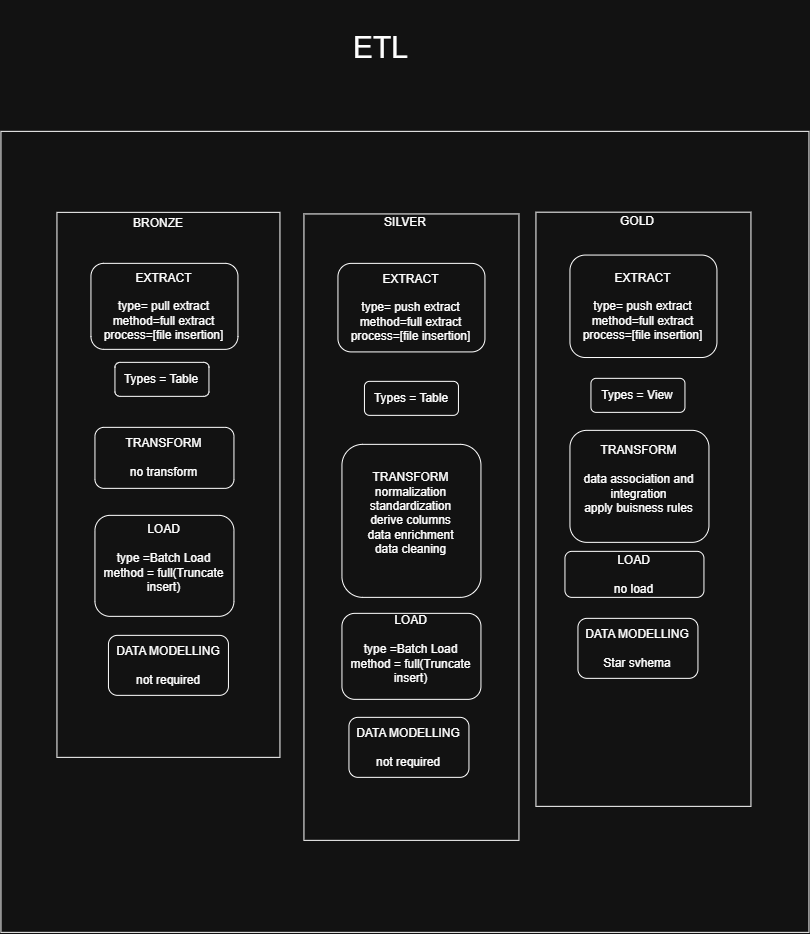

The diagram above was exported from draw.io. Its source (the exported page's mxGraphModel, read from the mxfile embedded in the PNG):
<mxGraphModel dx="1664" dy="1046" grid="0" gridSize="10" guides="1" tooltips="1" connect="1" arrows="1" fold="1" page="1" pageScale="1" pageWidth="850" pageHeight="1100" math="0" shadow="0">
  <root>
    <mxCell id="0" />
    <mxCell id="1" parent="0" />
    <mxCell id="KXfgwEQGja-DsR1LcWXT-58" parent="1" style="rounded=0;whiteSpace=wrap;html=1;" value="" vertex="1">
      <mxGeometry height="801" width="808" x="22" y="155" as="geometry" />
    </mxCell>
    <mxCell id="KXfgwEQGja-DsR1LcWXT-4" parent="1" style="rounded=0;whiteSpace=wrap;html=1;" value="" vertex="1">
      <mxGeometry height="545" width="223" x="78" y="236" as="geometry" />
    </mxCell>
    <mxCell id="KXfgwEQGja-DsR1LcWXT-3" parent="1" style="rounded=1;whiteSpace=wrap;html=1;" value="&lt;div&gt;&lt;br&gt;&lt;/div&gt;EXTRACT&lt;div&gt;&lt;br&gt;&lt;/div&gt;&lt;div&gt;type= pull extract&lt;/div&gt;&lt;div&gt;method=full extract&lt;/div&gt;&lt;div&gt;process=[file insertion]&lt;/div&gt;&lt;div&gt;&lt;br&gt;&lt;/div&gt;" vertex="1">
      <mxGeometry height="86" width="147" x="112" y="287" as="geometry" />
    </mxCell>
    <mxCell id="KXfgwEQGja-DsR1LcWXT-5" parent="1" style="text;html=1;whiteSpace=wrap;strokeColor=none;fillColor=none;align=center;verticalAlign=middle;rounded=0;" value="BRONZE" vertex="1">
      <mxGeometry height="56" width="108" x="126" y="219" as="geometry" />
    </mxCell>
    <mxCell id="KXfgwEQGja-DsR1LcWXT-6" parent="1" style="rounded=1;whiteSpace=wrap;html=1;" value="TRANSFORM&lt;div&gt;&lt;br&gt;&lt;/div&gt;&lt;div&gt;no transform&lt;/div&gt;" vertex="1">
      <mxGeometry height="61" width="139" x="116" y="451" as="geometry" />
    </mxCell>
    <mxCell id="KXfgwEQGja-DsR1LcWXT-7" parent="1" style="rounded=1;whiteSpace=wrap;html=1;" value="LOAD&lt;div&gt;&lt;br&gt;&lt;/div&gt;&lt;div&gt;type =Batch Load&lt;/div&gt;&lt;div&gt;method = full(Truncate insert)&lt;/div&gt;&lt;div&gt;&lt;br&gt;&lt;/div&gt;" vertex="1">
      <mxGeometry height="101" width="139" x="116" y="539" as="geometry" />
    </mxCell>
    <mxCell id="KXfgwEQGja-DsR1LcWXT-18" connectable="0" parent="1" style="group" value="" vertex="1">
      <mxGeometry height="647" width="215" x="325" y="217" as="geometry" />
    </mxCell>
    <mxCell id="KXfgwEQGja-DsR1LcWXT-8" parent="KXfgwEQGja-DsR1LcWXT-18" style="rounded=0;whiteSpace=wrap;html=1;" value="" vertex="1">
      <mxGeometry height="626.41" width="215" y="20.59" as="geometry" />
    </mxCell>
    <mxCell id="KXfgwEQGja-DsR1LcWXT-9" parent="KXfgwEQGja-DsR1LcWXT-18" style="rounded=1;whiteSpace=wrap;html=1;" value="&lt;div&gt;&lt;br&gt;&lt;/div&gt;EXTRACT&lt;div&gt;&lt;br&gt;&lt;/div&gt;&lt;div&gt;type= push extract&lt;/div&gt;&lt;div&gt;method=full extract&lt;/div&gt;&lt;div&gt;process=[file insertion]&lt;/div&gt;&lt;div&gt;&lt;br&gt;&lt;/div&gt;" vertex="1">
      <mxGeometry height="88.54986522911051" width="147" x="34" y="70.01617250673854" as="geometry" />
    </mxCell>
    <mxCell id="KXfgwEQGja-DsR1LcWXT-10" parent="KXfgwEQGja-DsR1LcWXT-18" style="text;html=1;whiteSpace=wrap;strokeColor=none;fillColor=none;align=center;verticalAlign=middle;rounded=0;" value="SILVER" vertex="1">
      <mxGeometry height="57.660377358490564" width="108" x="48" as="geometry" />
    </mxCell>
    <mxCell id="KXfgwEQGja-DsR1LcWXT-11" parent="KXfgwEQGja-DsR1LcWXT-18" style="rounded=1;whiteSpace=wrap;html=1;" value="TRANSFORM&lt;div&gt;normalization standardization&lt;/div&gt;&lt;div&gt;derive columns&lt;/div&gt;&lt;div&gt;data enrichment&lt;/div&gt;&lt;div&gt;data cleaning&lt;br&gt;&lt;div&gt;&lt;br&gt;&lt;/div&gt;&lt;/div&gt;" vertex="1">
      <mxGeometry height="153.02" width="139" x="38" y="251" as="geometry" />
    </mxCell>
    <mxCell id="KXfgwEQGja-DsR1LcWXT-12" parent="KXfgwEQGja-DsR1LcWXT-18" style="rounded=1;whiteSpace=wrap;html=1;" value="LOAD&lt;div&gt;&lt;br&gt;&lt;/div&gt;&lt;div&gt;type =Batch Load&lt;/div&gt;&lt;div&gt;method = full(Truncate insert)&lt;/div&gt;&lt;div&gt;&lt;br&gt;&lt;/div&gt;" vertex="1">
      <mxGeometry height="86" width="139" x="38" y="420" as="geometry" />
    </mxCell>
    <mxCell id="KXfgwEQGja-DsR1LcWXT-26" parent="KXfgwEQGja-DsR1LcWXT-18" style="rounded=1;whiteSpace=wrap;html=1;" value="Types = Table" vertex="1">
      <mxGeometry height="34" width="94" x="60.5" y="188" as="geometry" />
    </mxCell>
    <mxCell id="KXfgwEQGja-DsR1LcWXT-46" parent="KXfgwEQGja-DsR1LcWXT-18" style="rounded=1;whiteSpace=wrap;html=1;" value="DATA MODELLING&lt;div&gt;&lt;br&gt;&lt;/div&gt;&lt;div&gt;not required&lt;span style=&quot;color: rgba(0, 0, 0, 0); font-family: monospace; font-size: 0px; text-align: start; white-space: nowrap; background-color: transparent;&quot;&gt;%3CmxGraphModel%3E%3Croot%3E%3CmxCell%20id%3D%220%22%2F%3E%3CmxCell%20id%3D%221%22%20parent%3D%220%22%2F%3E%3CmxCell%20id%3D%222%22%20connectable%3D%220%22%20parent%3D%221%22%20style%3D%22group%22%20value%3D%22%22%20vertex%3D%221%22%3E%3CmxGeometry%20height%3D%22647%22%20width%3D%22215%22%20x%3D%22325%22%20y%3D%22217%22%20as%3D%22geometry%22%2F%3E%3C%2FmxCell%3E%3CmxCell%20id%3D%223%22%20parent%3D%222%22%20style%3D%22rounded%3D0%3BwhiteSpace%3Dwrap%3Bhtml%3D1%3B%22%20value%3D%22%22%20vertex%3D%221%22%3E%3CmxGeometry%20height%3D%22626.41%22%20width%3D%22215%22%20y%3D%2220.59%22%20as%3D%22geometry%22%2F%3E%3C%2FmxCell%3E%3CmxCell%20id%3D%224%22%20parent%3D%222%22%20style%3D%22rounded%3D1%3BwhiteSpace%3Dwrap%3Bhtml%3D1%3B%22%20value%3D%22%26lt%3Bdiv%26gt%3B%26lt%3Bbr%26gt%3B%26lt%3B%2Fdiv%26gt%3BEXTRACT%26lt%3Bdiv%26gt%3B%26lt%3Bbr%26gt%3B%26lt%3B%2Fdiv%26gt%3B%26lt%3Bdiv%26gt%3Btype%3D%20push%20extract%26lt%3B%2Fdiv%26gt%3B%26lt%3Bdiv%26gt%3Bmethod%3Dfull%20extract%26lt%3B%2Fdiv%26gt%3B%26lt%3Bdiv%26gt%3Bprocess%3D%5Bfile%20insertion%5D%26lt%3B%2Fdiv%26gt%3B%26lt%3Bdiv%26gt%3B%26lt%3Bbr%26gt%3B%26lt%3B%2Fdiv%26gt%3B%22%20vertex%3D%221%22%3E%3CmxGeometry%20height%3D%2288.54986522911051%22%20width%3D%22147%22%20x%3D%2234%22%20y%3D%2270.01617250673854%22%20as%3D%22geometry%22%2F%3E%3C%2FmxCell%3E%3CmxCell%20id%3D%225%22%20parent%3D%222%22%20style%3D%22text%3Bhtml%3D1%3BwhiteSpace%3Dwrap%3BstrokeColor%3Dnone%3BfillColor%3Dnone%3Balign%3Dcenter%3BverticalAlign%3Dmiddle%3Brounded%3D0%3B%22%20value%3D%22SILVER%22%20vertex%3D%221%22%3E%3CmxGeometry%20height%3D%2257.660377358490564%22%20width%3D%22108%22%20x%3D%2248%22%20as%3D%22geometry%22%2F%3E%3C%2FmxCell%3E%3CmxCell%20id%3D%226%22%20parent%3D%222%22%20style%3D%22rounded%3D1%3BwhiteSpace%3Dwrap%3Bhtml%3D1%3B%22%20value%3D%22TRANSFORM%26lt%3Bdiv%26gt%3Bnormalization%20standardization%26lt%3B%2Fdiv%26gt%3B%26lt%3Bdiv%26gt%3Bderive%20columns%26lt%3B%2Fdiv%26gt%3B%26lt%3Bdiv%26gt%3Bdata%20enrichment%26lt%3B%2Fdiv%26gt%3B%26lt%3Bdiv%26gt%3Bdata%20cleaning%26lt%3Bbr%26gt%3B%26lt%3Bdiv%26gt%3B%26lt%3Bbr%26gt%3B%26lt%3B%2Fdiv%26gt%3B%26lt%3B%2Fdiv%26gt%3B%22%20vertex%3D%221%22%3E%3CmxGeometry%20height%3D%22153.02%22%20width%3D%22139%22%20x%3D%2238%22%20y%3D%22251%22%20as%3D%22geometry%22%2F%3E%3C%2FmxCell%3E%3CmxCell%20id%3D%227%22%20parent%3D%222%22%20style%3D%22rounded%3D1%3BwhiteSpace%3Dwrap%3Bhtml%3D1%3B%22%20value%3D%22LOAD%26lt%3Bdiv%26gt%3B%26lt%3Bbr%26gt%3B%26lt%3B%2Fdiv%26gt%3B%26lt%3Bdiv%26gt%3Btype%20%3DBatch%20Load%26lt%3B%2Fdiv%26gt%3B%26lt%3Bdiv%26gt%3Bmethod%20%3D%20full(Truncate%20insert)%26lt%3B%2Fdiv%26gt%3B%26lt%3Bdiv%26gt%3B%26lt%3Bbr%26gt%3B%26lt%3B%2Fdiv%26gt%3B%22%20vertex%3D%221%22%3E%3CmxGeometry%20height%3D%2286%22%20width%3D%22139%22%20x%3D%2238%22%20y%3D%22420%22%20as%3D%22geometry%22%2F%3E%3C%2FmxCell%3E%3CmxCell%20id%3D%228%22%20parent%3D%222%22%20style%3D%22rounded%3D1%3BwhiteSpace%3Dwrap%3Bhtml%3D1%3B%22%20value%3D%22Types%20%3D%20Table%22%20vertex%3D%221%22%3E%3CmxGeometry%20height%3D%2234%22%20width%3D%2294%22%20x%3D%2260.5%22%20y%3D%22188%22%20as%3D%22geometry%22%2F%3E%3C%2FmxCell%3E%3CmxCell%20id%3D%229%22%20parent%3D%222%22%20style%3D%22rounded%3D1%3BwhiteSpace%3Dwrap%3Bhtml%3D1%3B%22%20value%3D%22DATA%20MODELLING%26lt%3Bdiv%26gt%3B%26lt%3Bbr%26gt%3B%26lt%3B%2Fdiv%26gt%3B%26lt%3Bdiv%26gt%3Bnot%20required%26lt%3B%2Fdiv%26gt%3B%22%20vertex%3D%221%22%3E%3CmxGeometry%20height%3D%2260%22%20width%3D%22120%22%20x%3D%2245%22%20y%3D%22524%22%20as%3D%22geometry%22%2F%3E%3C%2FmxCell%3E%3C%2Froot%3E%3C%2FmxGraphModel%3E&lt;/span&gt;&lt;/div&gt;" vertex="1">
      <mxGeometry height="60" width="120" x="45" y="524" as="geometry" />
    </mxCell>
    <mxCell id="KXfgwEQGja-DsR1LcWXT-19" connectable="0" parent="1" style="group" value="" vertex="1">
      <mxGeometry height="618" width="215" x="557" y="212" as="geometry" />
    </mxCell>
    <mxCell id="KXfgwEQGja-DsR1LcWXT-20" parent="KXfgwEQGja-DsR1LcWXT-19" style="rounded=0;whiteSpace=wrap;html=1;" value="" vertex="1">
      <mxGeometry height="594.17" width="215" y="23.83" as="geometry" />
    </mxCell>
    <mxCell id="KXfgwEQGja-DsR1LcWXT-21" parent="KXfgwEQGja-DsR1LcWXT-19" style="rounded=1;whiteSpace=wrap;html=1;" value="&lt;div&gt;&lt;br&gt;&lt;/div&gt;EXTRACT&lt;div&gt;&lt;br&gt;&lt;/div&gt;&lt;div&gt;type= push extract&lt;/div&gt;&lt;div&gt;method=full extract&lt;/div&gt;&lt;div&gt;process=[file insertion]&lt;/div&gt;&lt;div&gt;&lt;br&gt;&lt;/div&gt;" vertex="1">
      <mxGeometry height="102.45822102425876" width="147" x="34" y="66.71347708894879" as="geometry" />
    </mxCell>
    <mxCell id="KXfgwEQGja-DsR1LcWXT-22" parent="KXfgwEQGja-DsR1LcWXT-19" style="text;html=1;whiteSpace=wrap;strokeColor=none;fillColor=none;align=center;verticalAlign=middle;rounded=0;" value="GOLD" vertex="1">
      <mxGeometry height="66.71698113207547" width="108" x="48" as="geometry" />
    </mxCell>
    <mxCell id="KXfgwEQGja-DsR1LcWXT-23" parent="KXfgwEQGja-DsR1LcWXT-19" style="rounded=1;whiteSpace=wrap;html=1;" value="TRANSFORM&lt;div&gt;&lt;br&gt;&lt;div&gt;data association and integration&lt;/div&gt;&lt;div&gt;apply buisness rules&lt;/div&gt;&lt;div&gt;&lt;br&gt;&lt;/div&gt;&lt;/div&gt;" vertex="1">
      <mxGeometry height="112" width="139" x="34" y="242" as="geometry" />
    </mxCell>
    <mxCell id="KXfgwEQGja-DsR1LcWXT-24" parent="KXfgwEQGja-DsR1LcWXT-19" style="rounded=1;whiteSpace=wrap;html=1;" value="LOAD&lt;div&gt;&lt;br&gt;&lt;/div&gt;&lt;div&gt;no load&lt;/div&gt;" vertex="1">
      <mxGeometry height="46.02" width="139" x="29" y="363" as="geometry" />
    </mxCell>
    <mxCell id="KXfgwEQGja-DsR1LcWXT-43" parent="KXfgwEQGja-DsR1LcWXT-19" style="rounded=1;whiteSpace=wrap;html=1;" value="Types = View" vertex="1">
      <mxGeometry height="34" width="94" x="55" y="190" as="geometry" />
    </mxCell>
    <mxCell id="KXfgwEQGja-DsR1LcWXT-55" parent="KXfgwEQGja-DsR1LcWXT-19" style="rounded=1;whiteSpace=wrap;html=1;" value="DATA MODELLING&lt;div&gt;&lt;br&gt;&lt;/div&gt;&lt;div&gt;Star svhema&lt;/div&gt;" vertex="1">
      <mxGeometry height="60" width="120" x="42" y="430" as="geometry" />
    </mxCell>
    <mxCell id="KXfgwEQGja-DsR1LcWXT-25" parent="1" style="rounded=1;whiteSpace=wrap;html=1;" value="Types = Table" vertex="1">
      <mxGeometry height="34" width="94" x="136" y="386" as="geometry" />
    </mxCell>
    <mxCell id="KXfgwEQGja-DsR1LcWXT-44" parent="1" style="text;html=1;whiteSpace=wrap;strokeColor=none;fillColor=none;align=center;verticalAlign=middle;rounded=0;fontSize=30;" value="ETL" vertex="1">
      <mxGeometry height="94" width="203" x="301" y="24" as="geometry" />
    </mxCell>
    <mxCell id="KXfgwEQGja-DsR1LcWXT-45" parent="1" style="rounded=1;whiteSpace=wrap;html=1;" value="DATA MODELLING&lt;div&gt;&lt;br&gt;&lt;/div&gt;&lt;div&gt;not required&lt;/div&gt;" vertex="1">
      <mxGeometry height="60" width="120" x="129.5" y="659" as="geometry" />
    </mxCell>
  </root>
</mxGraphModel>